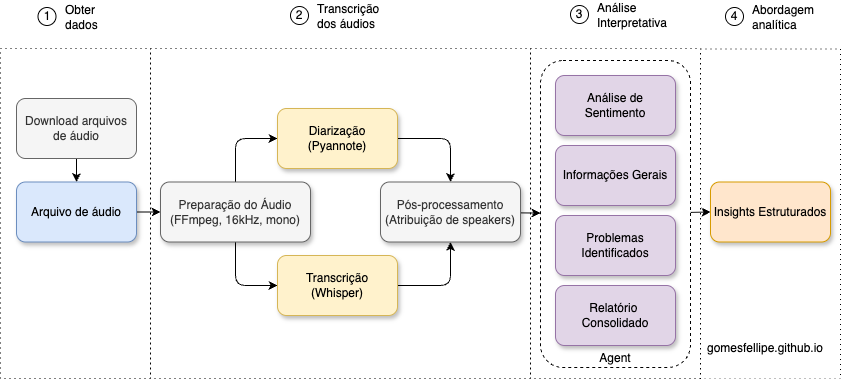

The diagram above was exported from draw.io. Its source (the exported page's mxGraphModel, read from the mxfile embedded in the PNG):
<mxGraphModel dx="1936" dy="772" grid="1" gridSize="10" guides="1" tooltips="1" connect="1" arrows="1" fold="1" page="1" pageScale="1" pageWidth="827" pageHeight="1169" background="#ffffff" math="0" shadow="0">
  <root>
    <mxCell id="0" />
    <mxCell id="1" parent="0" />
    <mxCell id="41" value="" style="rounded=0;whiteSpace=wrap;html=1;fillColor=none;dashed=1;dashPattern=1 4;" parent="1" vertex="1">
      <mxGeometry x="520" y="460" width="170" height="330" as="geometry" />
    </mxCell>
    <mxCell id="40" value="" style="rounded=0;whiteSpace=wrap;html=1;fillColor=none;dashed=1;dashPattern=1 4;" parent="1" vertex="1">
      <mxGeometry x="140" y="460" width="380" height="330" as="geometry" />
    </mxCell>
    <mxCell id="39" value="" style="rounded=0;whiteSpace=wrap;html=1;fillColor=none;dashed=1;dashPattern=1 4;" parent="1" vertex="1">
      <mxGeometry x="-10" y="460" width="150" height="330" as="geometry" />
    </mxCell>
    <mxCell id="23" style="edgeStyle=none;html=1;entryX=0;entryY=0.5;entryDx=0;entryDy=0;shadow=0;" parent="1" source="19" target="22" edge="1">
      <mxGeometry relative="1" as="geometry" />
    </mxCell>
    <mxCell id="19" value="Agent" style="rounded=1;whiteSpace=wrap;html=1;dashed=1;verticalAlign=bottom;shadow=0;" parent="1" vertex="1">
      <mxGeometry x="530" y="472" width="150" height="307" as="geometry" />
    </mxCell>
    <mxCell id="9" style="edgeStyle=none;html=1;entryX=0;entryY=0.5;entryDx=0;entryDy=0;shadow=0;" parent="1" source="2" target="4" edge="1">
      <mxGeometry relative="1" as="geometry">
        <Array as="points">
          <mxPoint x="225" y="550" />
        </Array>
      </mxGeometry>
    </mxCell>
    <mxCell id="10" style="edgeStyle=none;html=1;entryX=0;entryY=0.5;entryDx=0;entryDy=0;exitX=0.5;exitY=1;exitDx=0;exitDy=0;shadow=0;" parent="1" source="2" target="3" edge="1">
      <mxGeometry relative="1" as="geometry">
        <Array as="points">
          <mxPoint x="225" y="697" />
        </Array>
      </mxGeometry>
    </mxCell>
    <mxCell id="2" value="Preparação do Áudio&lt;div&gt;(FFmpeg, 16kHz, mono)&lt;/div&gt;" style="rounded=1;whiteSpace=wrap;html=1;fillColor=#f5f5f5;fontColor=#333333;strokeColor=#666666;shadow=1;" parent="1" vertex="1">
      <mxGeometry x="150" y="593.5" width="150" height="60" as="geometry" />
    </mxCell>
    <mxCell id="11" style="edgeStyle=none;html=1;entryX=0.5;entryY=1;entryDx=0;entryDy=0;shadow=0;" parent="1" source="3" target="7" edge="1">
      <mxGeometry relative="1" as="geometry">
        <Array as="points">
          <mxPoint x="440" y="697" />
        </Array>
      </mxGeometry>
    </mxCell>
    <mxCell id="3" value="Transcrição&lt;div&gt;(Whisper)&lt;/div&gt;" style="rounded=1;whiteSpace=wrap;html=1;fillColor=#fff2cc;strokeColor=#d6b656;shadow=1;" parent="1" vertex="1">
      <mxGeometry x="267" y="667" width="120" height="60" as="geometry" />
    </mxCell>
    <mxCell id="12" style="edgeStyle=none;html=1;entryX=0.5;entryY=0;entryDx=0;entryDy=0;shadow=0;" parent="1" source="4" target="7" edge="1">
      <mxGeometry relative="1" as="geometry">
        <mxPoint x="420" y="590" as="targetPoint" />
        <Array as="points">
          <mxPoint x="440" y="550" />
        </Array>
      </mxGeometry>
    </mxCell>
    <mxCell id="4" value="Diarização&lt;div&gt;(Pyannote)&lt;/div&gt;" style="rounded=1;whiteSpace=wrap;html=1;fillColor=#fff2cc;strokeColor=#d6b656;shadow=1;" parent="1" vertex="1">
      <mxGeometry x="267" y="520" width="120" height="60" as="geometry" />
    </mxCell>
    <mxCell id="20" style="edgeStyle=none;html=1;shadow=0;" parent="1" source="7" target="19" edge="1">
      <mxGeometry relative="1" as="geometry" />
    </mxCell>
    <mxCell id="7" value="Pós-processamento&lt;div&gt;(Atribuição de speakers)&lt;/div&gt;" style="rounded=1;whiteSpace=wrap;html=1;fillColor=#f5f5f5;fontColor=#333333;strokeColor=#666666;shadow=1;" parent="1" vertex="1">
      <mxGeometry x="370" y="593.5" width="140" height="60" as="geometry" />
    </mxCell>
    <mxCell id="14" style="edgeStyle=none;html=1;shadow=0;" parent="1" source="13" target="2" edge="1">
      <mxGeometry relative="1" as="geometry" />
    </mxCell>
    <mxCell id="13" value="Arquivo de áudio" style="rounded=1;whiteSpace=wrap;html=1;fillColor=#dae8fc;strokeColor=#6c8ebf;shadow=1;" parent="1" vertex="1">
      <mxGeometry x="6" y="593.5" width="120" height="60" as="geometry" />
    </mxCell>
    <mxCell id="15" value="Análise de Sentimento" style="rounded=1;whiteSpace=wrap;html=1;fillColor=#e1d5e7;strokeColor=#9673a6;shadow=1;" parent="1" vertex="1">
      <mxGeometry x="545" y="487" width="120" height="60" as="geometry" />
    </mxCell>
    <mxCell id="16" value="Informações Gerais" style="rounded=1;whiteSpace=wrap;html=1;fillColor=#e1d5e7;strokeColor=#9673a6;shadow=1;" parent="1" vertex="1">
      <mxGeometry x="545" y="557" width="120" height="60" as="geometry" />
    </mxCell>
    <mxCell id="17" value="Problemas Identificados" style="rounded=1;whiteSpace=wrap;html=1;fillColor=#e1d5e7;strokeColor=#9673a6;shadow=1;" parent="1" vertex="1">
      <mxGeometry x="545" y="627" width="120" height="60" as="geometry" />
    </mxCell>
    <mxCell id="18" value="Relatório&amp;nbsp;&lt;div&gt;Consolidado&lt;/div&gt;" style="rounded=1;whiteSpace=wrap;html=1;fillColor=#e1d5e7;strokeColor=#9673a6;shadow=1;" parent="1" vertex="1">
      <mxGeometry x="545" y="697" width="120" height="60" as="geometry" />
    </mxCell>
    <mxCell id="22" value="Insights Estruturados" style="rounded=1;whiteSpace=wrap;html=1;fillColor=#ffe6cc;strokeColor=#d79b00;shadow=1;" parent="1" vertex="1">
      <mxGeometry x="700" y="593.5" width="120" height="60" as="geometry" />
    </mxCell>
    <mxCell id="26" value="gomesfellipe.github.io" style="text;html=1;align=center;verticalAlign=middle;whiteSpace=wrap;rounded=0;" parent="1" vertex="1">
      <mxGeometry x="690" y="750" width="130" height="20" as="geometry" />
    </mxCell>
    <mxCell id="28" style="edgeStyle=none;html=1;entryX=0.5;entryY=0;entryDx=0;entryDy=0;" parent="1" source="27" target="13" edge="1">
      <mxGeometry relative="1" as="geometry" />
    </mxCell>
    <mxCell id="27" value="Download arquivos de áudio" style="rounded=1;whiteSpace=wrap;html=1;fillColor=#f5f5f5;strokeColor=#666666;fontColor=#333333;" parent="1" vertex="1">
      <mxGeometry x="6" y="510" width="120" height="60" as="geometry" />
    </mxCell>
    <mxCell id="29" value="1" style="ellipse;whiteSpace=wrap;html=1;aspect=fixed;verticalAlign=middle;" parent="1" vertex="1">
      <mxGeometry x="27.5" y="419" width="18" height="18" as="geometry" />
    </mxCell>
    <mxCell id="30" value="Obter dados" style="text;html=1;align=left;verticalAlign=middle;whiteSpace=wrap;rounded=0;" parent="1" vertex="1">
      <mxGeometry x="52.5" y="414" width="52" height="30" as="geometry" />
    </mxCell>
    <mxCell id="31" value="2" style="ellipse;whiteSpace=wrap;html=1;aspect=fixed;verticalAlign=middle;" parent="1" vertex="1">
      <mxGeometry x="280" y="418" width="18" height="18" as="geometry" />
    </mxCell>
    <mxCell id="32" value="Transcrição dos áudios" style="text;html=1;align=left;verticalAlign=middle;whiteSpace=wrap;rounded=0;" parent="1" vertex="1">
      <mxGeometry x="305" y="413" width="65" height="30" as="geometry" />
    </mxCell>
    <mxCell id="33" value="3" style="ellipse;whiteSpace=wrap;html=1;aspect=fixed;verticalAlign=middle;" parent="1" vertex="1">
      <mxGeometry x="560" y="417" width="18" height="18" as="geometry" />
    </mxCell>
    <mxCell id="34" value="Análise Interpretativa" style="text;html=1;align=left;verticalAlign=middle;whiteSpace=wrap;rounded=0;" parent="1" vertex="1">
      <mxGeometry x="585" y="412" width="65" height="30" as="geometry" />
    </mxCell>
    <mxCell id="42" value="" style="rounded=0;whiteSpace=wrap;html=1;fillColor=none;dashed=1;dashPattern=1 4;" vertex="1" parent="1">
      <mxGeometry x="690" y="460.5" width="140" height="330" as="geometry" />
    </mxCell>
    <mxCell id="44" value="4" style="ellipse;whiteSpace=wrap;html=1;aspect=fixed;verticalAlign=middle;" vertex="1" parent="1">
      <mxGeometry x="715" y="419" width="18" height="18" as="geometry" />
    </mxCell>
    <mxCell id="45" value="Abordagem analítica" style="text;html=1;align=left;verticalAlign=middle;whiteSpace=wrap;rounded=0;" vertex="1" parent="1">
      <mxGeometry x="740" y="414" width="65" height="30" as="geometry" />
    </mxCell>
  </root>
</mxGraphModel>